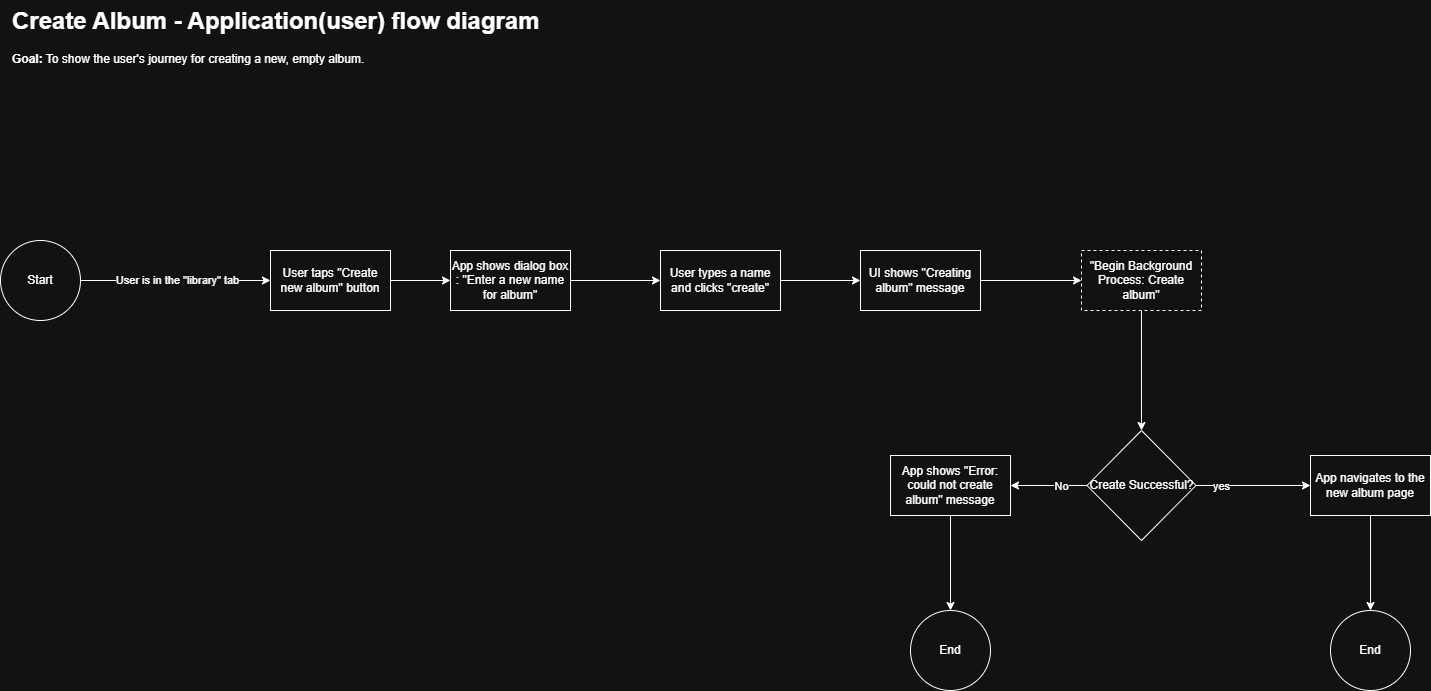

The diagram above was exported from draw.io. Its source (the exported page's mxGraphModel, read from the mxfile embedded in the PNG):
<mxGraphModel dx="1042" dy="596" grid="1" gridSize="10" guides="1" tooltips="1" connect="1" arrows="1" fold="1" page="1" pageScale="1" pageWidth="827" pageHeight="1169" math="0" shadow="0">
  <root>
    <mxCell id="0" />
    <mxCell id="1" parent="0" />
    <mxCell id="LjWlef630WSnu6AdjYaG-1" value="&lt;h1 style=&quot;margin-top: 0px;&quot;&gt;Create Album - Application(user) flow diagram&lt;/h1&gt;&lt;p data-pm-slice=&quot;1 1 []&quot;&gt;&lt;strong&gt;Goal:&lt;/strong&gt; To show the user's journey for creating a new, empty album.&lt;/p&gt;" style="text;html=1;whiteSpace=wrap;overflow=hidden;rounded=0;" parent="1" vertex="1">
      <mxGeometry x="50" y="40" width="730" height="120" as="geometry" />
    </mxCell>
    <mxCell id="LjWlef630WSnu6AdjYaG-6" style="edgeStyle=orthogonalEdgeStyle;rounded=0;orthogonalLoop=1;jettySize=auto;html=1;" parent="1" source="LjWlef630WSnu6AdjYaG-2" target="LjWlef630WSnu6AdjYaG-3" edge="1">
      <mxGeometry relative="1" as="geometry" />
    </mxCell>
    <mxCell id="LjWlef630WSnu6AdjYaG-7" value="User is in the &quot;library&quot; tab" style="edgeLabel;html=1;align=center;verticalAlign=middle;resizable=0;points=[];" parent="LjWlef630WSnu6AdjYaG-6" vertex="1" connectable="0">
      <mxGeometry x="0.0133" y="1" relative="1" as="geometry">
        <mxPoint as="offset" />
      </mxGeometry>
    </mxCell>
    <mxCell id="LjWlef630WSnu6AdjYaG-2" value="Start" style="ellipse;whiteSpace=wrap;html=1;aspect=fixed;" parent="1" vertex="1">
      <mxGeometry x="40" y="280" width="80" height="80" as="geometry" />
    </mxCell>
    <mxCell id="LjWlef630WSnu6AdjYaG-8" style="edgeStyle=orthogonalEdgeStyle;rounded=0;orthogonalLoop=1;jettySize=auto;html=1;entryX=0;entryY=0.5;entryDx=0;entryDy=0;" parent="1" source="LjWlef630WSnu6AdjYaG-3" target="LjWlef630WSnu6AdjYaG-4" edge="1">
      <mxGeometry relative="1" as="geometry" />
    </mxCell>
    <mxCell id="LjWlef630WSnu6AdjYaG-3" value="User taps &quot;Create new album&quot; button" style="rounded=0;whiteSpace=wrap;html=1;" parent="1" vertex="1">
      <mxGeometry x="310" y="290" width="120" height="60" as="geometry" />
    </mxCell>
    <mxCell id="LjWlef630WSnu6AdjYaG-9" style="edgeStyle=orthogonalEdgeStyle;rounded=0;orthogonalLoop=1;jettySize=auto;html=1;entryX=0;entryY=0.5;entryDx=0;entryDy=0;" parent="1" source="LjWlef630WSnu6AdjYaG-4" target="LjWlef630WSnu6AdjYaG-5" edge="1">
      <mxGeometry relative="1" as="geometry" />
    </mxCell>
    <mxCell id="LjWlef630WSnu6AdjYaG-4" value="App shows dialog box : &quot;Enter a new name for album&quot;" style="rounded=0;whiteSpace=wrap;html=1;" parent="1" vertex="1">
      <mxGeometry x="490" y="290" width="120" height="60" as="geometry" />
    </mxCell>
    <mxCell id="LjWlef630WSnu6AdjYaG-13" style="edgeStyle=orthogonalEdgeStyle;rounded=0;orthogonalLoop=1;jettySize=auto;html=1;entryX=0;entryY=0.5;entryDx=0;entryDy=0;" parent="1" source="LjWlef630WSnu6AdjYaG-5" target="LjWlef630WSnu6AdjYaG-12" edge="1">
      <mxGeometry relative="1" as="geometry" />
    </mxCell>
    <mxCell id="LjWlef630WSnu6AdjYaG-5" value="User types a name and clicks &quot;create&quot;" style="rounded=0;whiteSpace=wrap;html=1;" parent="1" vertex="1">
      <mxGeometry x="700" y="290" width="120" height="60" as="geometry" />
    </mxCell>
    <mxCell id="LjWlef630WSnu6AdjYaG-15" style="edgeStyle=orthogonalEdgeStyle;rounded=0;orthogonalLoop=1;jettySize=auto;html=1;" parent="1" source="LjWlef630WSnu6AdjYaG-10" edge="1">
      <mxGeometry relative="1" as="geometry">
        <mxPoint x="1181" y="470" as="targetPoint" />
      </mxGeometry>
    </mxCell>
    <mxCell id="LjWlef630WSnu6AdjYaG-10" value="&quot;Begin Background Process: Create album&quot;" style="rounded=0;whiteSpace=wrap;html=1;dashed=1;" parent="1" vertex="1">
      <mxGeometry x="1121" y="290" width="120" height="60" as="geometry" />
    </mxCell>
    <mxCell id="LjWlef630WSnu6AdjYaG-14" style="edgeStyle=orthogonalEdgeStyle;rounded=0;orthogonalLoop=1;jettySize=auto;html=1;entryX=0;entryY=0.5;entryDx=0;entryDy=0;" parent="1" source="LjWlef630WSnu6AdjYaG-12" target="LjWlef630WSnu6AdjYaG-10" edge="1">
      <mxGeometry relative="1" as="geometry" />
    </mxCell>
    <mxCell id="LjWlef630WSnu6AdjYaG-12" value="UI shows &quot;Creating album&quot; message" style="rounded=0;whiteSpace=wrap;html=1;" parent="1" vertex="1">
      <mxGeometry x="900" y="290" width="120" height="60" as="geometry" />
    </mxCell>
    <mxCell id="LjWlef630WSnu6AdjYaG-24" style="edgeStyle=orthogonalEdgeStyle;rounded=0;orthogonalLoop=1;jettySize=auto;html=1;entryX=0;entryY=0.5;entryDx=0;entryDy=0;" parent="1" source="LjWlef630WSnu6AdjYaG-16" target="LjWlef630WSnu6AdjYaG-17" edge="1">
      <mxGeometry relative="1" as="geometry" />
    </mxCell>
    <mxCell id="LjWlef630WSnu6AdjYaG-26" value="yes" style="edgeLabel;html=1;align=center;verticalAlign=middle;resizable=0;points=[];" parent="LjWlef630WSnu6AdjYaG-24" vertex="1" connectable="0">
      <mxGeometry x="-0.7677" relative="1" as="geometry">
        <mxPoint x="12" as="offset" />
      </mxGeometry>
    </mxCell>
    <mxCell id="LjWlef630WSnu6AdjYaG-25" style="edgeStyle=orthogonalEdgeStyle;rounded=0;orthogonalLoop=1;jettySize=auto;html=1;" parent="1" source="LjWlef630WSnu6AdjYaG-16" target="LjWlef630WSnu6AdjYaG-18" edge="1">
      <mxGeometry relative="1" as="geometry" />
    </mxCell>
    <mxCell id="LjWlef630WSnu6AdjYaG-27" value="No" style="edgeLabel;html=1;align=center;verticalAlign=middle;resizable=0;points=[];" parent="LjWlef630WSnu6AdjYaG-25" vertex="1" connectable="0">
      <mxGeometry x="-0.668" y="-1" relative="1" as="geometry">
        <mxPoint x="-13" y="1" as="offset" />
      </mxGeometry>
    </mxCell>
    <mxCell id="LjWlef630WSnu6AdjYaG-16" value="Create Successful?" style="rhombus;whiteSpace=wrap;html=1;" parent="1" vertex="1">
      <mxGeometry x="1126.5" y="470" width="109" height="110" as="geometry" />
    </mxCell>
    <mxCell id="LjWlef630WSnu6AdjYaG-19" style="edgeStyle=orthogonalEdgeStyle;rounded=0;orthogonalLoop=1;jettySize=auto;html=1;" parent="1" source="LjWlef630WSnu6AdjYaG-17" edge="1">
      <mxGeometry relative="1" as="geometry">
        <mxPoint x="1410" y="650" as="targetPoint" />
      </mxGeometry>
    </mxCell>
    <mxCell id="LjWlef630WSnu6AdjYaG-17" value="App navigates to the new album page" style="rounded=0;whiteSpace=wrap;html=1;" parent="1" vertex="1">
      <mxGeometry x="1350" y="495" width="120" height="60" as="geometry" />
    </mxCell>
    <mxCell id="LjWlef630WSnu6AdjYaG-22" style="edgeStyle=orthogonalEdgeStyle;rounded=0;orthogonalLoop=1;jettySize=auto;html=1;entryX=0.5;entryY=0;entryDx=0;entryDy=0;" parent="1" source="LjWlef630WSnu6AdjYaG-18" target="LjWlef630WSnu6AdjYaG-21" edge="1">
      <mxGeometry relative="1" as="geometry" />
    </mxCell>
    <mxCell id="LjWlef630WSnu6AdjYaG-18" value="App shows &quot;Error: could not create album&quot; message" style="rounded=0;whiteSpace=wrap;html=1;" parent="1" vertex="1">
      <mxGeometry x="930" y="495" width="120" height="60" as="geometry" />
    </mxCell>
    <mxCell id="LjWlef630WSnu6AdjYaG-21" value="End" style="ellipse;whiteSpace=wrap;html=1;aspect=fixed;" parent="1" vertex="1">
      <mxGeometry x="950" y="650" width="80" height="80" as="geometry" />
    </mxCell>
    <mxCell id="LjWlef630WSnu6AdjYaG-23" value="End" style="ellipse;whiteSpace=wrap;html=1;aspect=fixed;" parent="1" vertex="1">
      <mxGeometry x="1370" y="650" width="80" height="80" as="geometry" />
    </mxCell>
  </root>
</mxGraphModel>